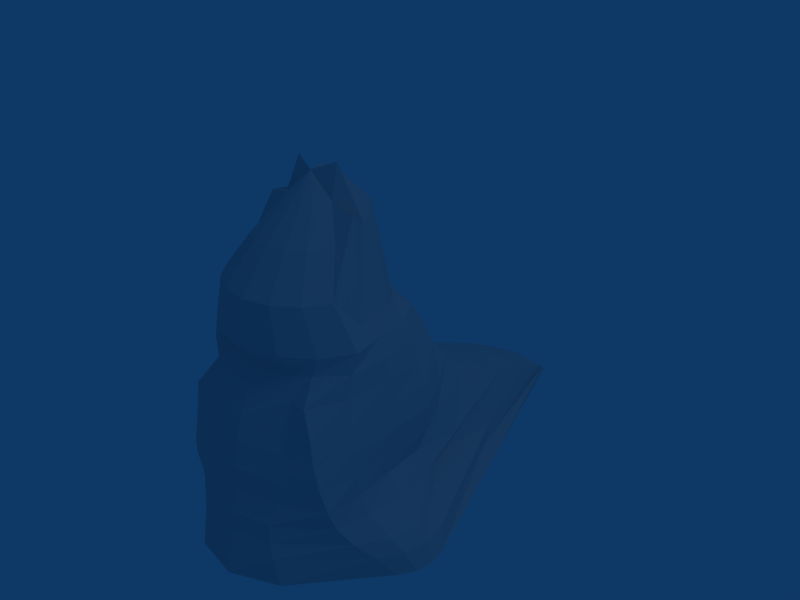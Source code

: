 # Source: Magma-Slug.blend  (saved by Blender 2.49.0; exported with 4.5.12 LTS)
import bpy
from mathutils import Matrix  # noqa: F401  (used for matrix-valued properties, if any)

bpy.ops.wm.read_factory_settings(use_empty=True)
scene = bpy.context.scene
scene.name = 'Scene'

# ---- collections
col_collection_1 = bpy.data.collections.new('Collection 1'); scene.collection.children.link(col_collection_1)

# ---- world
world_world = bpy.data.worlds.new('World'); scene.world = world_world
world_world.color = (0.05656, 0.2208, 0.4)
world_world.use_sun_shadow = False
world_world.sun_shadow_jitter_overblur = 0.0
world_world.cycles.sampling_method = 'MANUAL'
world_world.cycles.sample_map_resolution = 256

# ---- lights
light_spot = bpy.data.lights.new('Spot', 'POINT')
light_spot.transmission_factor = 0.0
light_spot.cutoff_distance = 30.0
light_spot.energy = 100.0
light_spot.shadow_buffer_clip_start = 1.001
light_spot.shadow_soft_size = 1.0
light_spot.shadow_maximum_resolution = 0.006
light_spot.use_absolute_resolution = True
light_spot.cycles.use_multiple_importance_sampling = False

# ---- meshes
me_sphere = bpy.data.meshes.new('Sphere')
me_sphere.from_pydata([(0.1951, 0.0, 1.606), (0.4448, 0.0, 1.365), (0.1802, 0.07466, -0.9808), (0.8597, 0.3977, -1.06), (0.8819, 0.3567, -0.8315), (0.8738, 0.3239, -0.7071), (0.8588, 0.3182, -0.5556), (0.7989, 0.3536, -0.3827), (0.7932, 0.3753, -0.1951), (0.7391, 0.3827, 5.96e-08), (0.6835, 0.3753, 0.1951), (0.6265, 0.3536, 0.3827), (0.5411, 0.3182, 0.5556), (0.6533, 0.2706, 0.7071), (0.6453, 0.2126, 1.07), (0.4156, 0.1464, 1.365), (0.1802, 0.07466, 1.606), (0.1379, 0.1379, 1.606), (0.3327, 0.2706, 1.365), (0.5249, 0.3928, 1.07), (0.5, 0.5, 0.7071), (0.5128, 0.4505, 0.5556), (0.6533, 0.5057, 0.3827), (0.6935, 0.5924, 0.1951), (0.7071, 0.6271, 5.96e-08), (0.6935, 0.6631, -0.1951), (0.6533, 0.6996, -0.3827), (0.5879, 0.7192, -0.5556), (0.5, 0.7911, -0.7071), (0.3928, 0.9069, -0.8315), (0.2706, 1.003, -1.008), (0.1379, 0.1379, -0.9808), (-1.247e-07, -3.01e-07, -1.0), (0.07466, 0.1802, -0.9808), (0.1464, 1.086, -1.008), (0.2126, 1.027, -0.8315), (0.2706, 0.9444, -0.7071), (0.3182, 0.7682, -0.5556), (0.3536, 0.7239, -0.3827), (0.3753, 0.7291, -0.1951), (0.3827, 0.7172, 5.96e-08), (0.3753, 0.6904, 0.1951), (0.3536, 0.6468, 0.3827), (0.3182, 0.6384, 0.5556), (0.2706, 0.6533, 0.7071), (0.3447, 0.5133, 1.07), (0.1464, 0.3536, 1.365), (0.07466, 0.1802, 1.606), (-1.005e-08, 0.1951, 1.606), (-7.806e-09, 0.3827, 1.549), (0.1321, 0.5556, 0.8315), (-1.998e-08, 0.6123, 0.7071), (-3.1e-10, 0.6698, 0.5556), (-2.41e-08, 0.7002, 0.3827), (-5.201e-08, 0.7221, 0.1951), (-3.226e-08, 0.7413, 5.96e-08), (-1.975e-08, 0.7221, -0.1951), (3.097e-08, 0.7002, -0.3827), (-3.1e-10, 0.8315, -0.5556), (-1.998e-08, 0.9982, -0.7071), (7.06e-09, 1.07, -0.8315), (-5.85e-09, 1.115, -1.008), (-1.282e-08, 0.1951, -0.9808), (-0.07466, 0.1802, -0.9808), (-0.1464, 1.086, -1.008), (-0.2126, 1.027, -0.8315), (-0.2706, 0.8731, -0.7071), (-0.3363, 0.7682, -0.5556), (-0.3536, 0.6765, -0.3827), (-0.3753, 0.7291, -0.1951), (-0.3827, 0.7468, 5.96e-08), (-0.3753, 0.7291, 0.1951), (-0.3536, 0.6765, 0.3827), (-0.3182, 0.6384, 0.5556), (-0.2706, 0.5977, 0.7071), (-0.2126, 0.5133, 0.8315), (-0.1464, 0.3536, 1.428), (-0.07466, 0.1802, 1.865), (-0.1379, 0.1379, 1.704), (-0.3063, 0.27, 1.514), (-0.3928, 0.3928, 0.8315), (-0.5, 0.4856, 0.7305), (-0.5879, 0.53, 0.5556), (-0.6533, 0.5555, 0.3827), (-0.6935, 0.5766, 0.1951), (-0.7071, 0.5946, 5.96e-08), (-0.6935, 0.5989, -0.1851), (-0.8465, 0.6533, -0.4945), (-0.7811, 0.5879, -0.6673), (-1.532, 0.5, -0.8189), (-1.425, 0.5397, -0.9432), (-1.303, 0.6821, -1.036), (-2.377, 0.1379, -1.014), (-2.419, 0.07466, -1.014), (-2.92, 0.1464, -1.036), (-2.777, 0.2126, -0.9432), (-2.621, 0.2706, -0.8189), (-2.312, 0.3182, -0.6673), (-1.878, 0.3536, -0.4945), (-1.307, 0.3753, -0.1951), (-1.058, 0.3827, 5.96e-08), (-0.9061, 0.3753, 0.1951), (-0.801, 0.3536, 0.3827), (-0.6871, 0.3182, 0.5556), (-0.5766, 0.2706, 0.7071), (-0.5133, 0.2126, 0.8315), (-0.3893, 0.1979, 1.514), (-0.1802, 0.07466, 1.768), (-0.1951, -1.123e-08, 1.712), (-0.4184, 0.1202, 1.514), (-0.5556, -1.103e-08, 0.8315), (-0.5877, -5.223e-08, 0.7071), (-0.6817, -5.034e-09, 0.5556), (-0.8241, -5.636e-08, 0.3827), (-0.9989, -5.674e-08, 0.1951), (-1.134, -1.417e-08, 5.96e-08), (-1.382, -5.674e-08, -0.1951), (-1.949, 2.624e-08, -0.4945), (-2.375, -5.034e-09, -0.6673), (-2.675, -5.223e-08, -0.8189), (-2.819, -6.707e-09, -0.9432), (-2.949, -8.212e-09, -1.036), (-2.434, -8.296e-09, -1.014), (-2.419, -0.07466, -1.014), (-2.92, -0.1464, -1.036), (-2.777, -0.2126, -0.9432), (-2.621, -0.2706, -0.8189), (-2.312, -0.3182, -0.6673), (-1.878, -0.3536, -0.4945), (-1.307, -0.3753, -0.1951), (-1.058, -0.3827, 5.96e-08), (-0.9242, -0.3753, 0.1951), (-0.7988, -0.3536, 0.3827), (-0.6693, -0.3182, 0.5556), (-0.5732, -0.2706, 0.7071), (-0.5133, -0.2126, 0.8315), (-0.4284, -0.0262, 1.514), (-0.1802, -0.07466, 1.768), (0.0, 0.0, 1.787), (-0.1379, -0.1379, 1.688), (-0.4253, -0.1504, 1.514), (-0.3928, -0.3928, 0.8315), (-0.5, -0.4635, 0.7071), (-0.5879, -0.5019, 0.5556), (-0.6533, -0.5347, 0.3827), (-0.6935, -0.5788, 0.1951), (-0.7071, -0.6172, 5.96e-08), (-0.6935, -0.6527, -0.1951), (-0.8465, -0.6561, -0.4945), (-0.7811, -0.6738, -0.6673), (-1.532, -0.5, -0.8189), (-1.425, -0.5903, -0.9432), (-1.303, -0.7537, -1.036), (-2.377, -0.1379, -1.014), (-0.07466, -0.1802, -0.9808), (-0.1464, -1.141, -0.9873), (-0.2126, -1.088, -0.8315), (-0.2706, -0.9618, -0.7071), (-0.3182, -0.8754, -0.5556), (-0.3536, -0.7655, -0.3827), (-0.3753, -0.7198, -0.1951), (-0.3827, -0.6823, 5.96e-08), (-0.3753, -0.6526, 0.1951), (-0.3536, -0.616, 0.3827), (-0.3182, -0.5862, 0.5556), (-0.2706, -0.5213, 0.7071), (-0.2126, -0.5133, 0.8315), (-0.132, -0.3624, 1.534), (-0.07466, -0.1802, 1.842), (2.048e-08, -0.1951, 1.606), (4.006e-08, -0.3827, 1.549), (0.1321, -0.5556, 1.07), (5.696e-08, -0.5969, 0.7071), (5.034e-09, -0.6154, 0.5556), (6.108e-08, -0.6598, 0.3827), (6.146e-08, -0.7167, 0.1951), (5.115e-08, -0.7359, 5.96e-08), (6.146e-08, -0.7647, -0.1951), (6.014e-09, -0.7784, -0.3827), (5.034e-09, -0.9088, -0.5556), (5.696e-08, -1.016, -0.7071), (2.388e-09, -1.11, -0.8315), (-8.312e-10, -1.17, -0.9873), (9.477e-09, -0.1951, -0.9808), (0.07466, -0.1802, -0.9808), (0.1464, -1.141, -0.9873), (0.2126, -1.068, -0.8315), (0.2706, -0.9618, -0.7071), (0.3182, -0.8455, -0.5556), (0.3536, -0.7813, -0.3827), (0.3753, -0.7059, -0.1951), (0.3827, -0.7012, 5.96e-08), (0.3753, -0.6471, 0.1951), (0.3536, -0.587, 0.3827), (0.3182, -0.5553, 0.5556), (0.2706, -0.5652, 0.7071), (0.3447, -0.5133, 1.07), (0.1464, -0.3536, 1.365), (0.07466, -0.1802, 1.606), (0.1379, -0.1379, 1.606), (0.3327, -0.2706, 1.365), (0.5249, -0.3928, 1.07), (0.5, -0.5, 0.7071), (0.5516, -0.4708, 0.5556), (0.5322, -0.4777, 0.3827), (0.6731, -0.5685, 0.1951), (0.6672, -0.6019, 5.96e-08), (0.6731, -0.6323, -0.1951), (0.6533, -0.6867, -0.3827), (0.5879, -0.7702, -0.5556), (0.5, -0.8428, -0.7071), (0.3928, -0.9473, -0.8315), (0.2706, -1.058, -0.9873), (0.1379, -0.1379, -0.9808), (0.1802, -0.07466, -0.9808), (0.9004, -0.387, -1.06), (0.9186, -0.3118, -0.8315), (0.8738, -0.2988, -0.7071), (0.8588, -0.2979, -0.5556), (0.7989, -0.3536, -0.3827), (0.7946, -0.3753, -0.1951), (0.7539, -0.3827, 5.96e-08), (0.6982, -0.3753, 0.1951), (0.6279, -0.3536, 0.3827), (0.5454, -0.3182, 0.5556), (0.6533, -0.2706, 0.7071), (0.6453, -0.2126, 1.07), (0.4156, -0.1464, 1.365), (0.1802, -0.07466, 1.606), (0.6876, 1.103e-08, 1.07), (0.7071, 6.168e-08, 0.7071), (0.5975, 5.034e-09, 0.5556), (0.6885, 6.581e-08, 0.3827), (0.7763, 9.844e-08, 0.1951), (0.8332, 6.06e-08, 5.96e-08), (0.8706, 9.844e-08, -0.1951), (0.8693, 6.581e-08, -0.3827), (0.9221, 5.034e-09, -0.5556), (0.9276, 6.168e-08, -0.7071), (0.9609, 3.465e-08, -0.8315), (1.002, 1.531e-09, -1.06), (0.1951, 1.754e-08, -0.9808)], [], [(32, 2, 241), (241, 2, 3, 240), (240, 3, 4, 239), (239, 4, 5, 238), (238, 5, 6, 237), (237, 6, 7, 236), (236, 7, 8, 235), (235, 8, 9, 234), (234, 9, 10, 233), (233, 10, 11, 232), (232, 11, 12, 231), (231, 12, 13, 230), (230, 13, 14, 229), (229, 14, 15, 1), (16, 0, 1, 15), (0, 16, 138), (16, 17, 138), (15, 18, 17, 16), (14, 19, 18, 15), (13, 20, 19, 14), (12, 21, 20, 13), (11, 22, 21, 12), (10, 23, 22, 11), (9, 24, 23, 10), (8, 25, 24, 9), (7, 26, 25, 8), (6, 27, 26, 7), (5, 28, 27, 6), (4, 29, 28, 5), (3, 30, 29, 4), (2, 31, 30, 3), (32, 31, 2), (32, 33, 31), (31, 33, 34, 30), (30, 34, 35, 29), (29, 35, 36, 28), (28, 36, 37, 27), (27, 37, 38, 26), (26, 38, 39, 25), (25, 39, 40, 24), (24, 40, 41, 23), (23, 41, 42, 22), (22, 42, 43, 21), (21, 43, 44, 20), (20, 44, 45, 19), (19, 45, 46, 18), (18, 46, 47, 17), (17, 47, 138), (47, 48, 138), (46, 49, 48, 47), (45, 50, 49, 46), (44, 51, 50, 45), (43, 52, 51, 44), (42, 53, 52, 43), (41, 54, 53, 42), (40, 55, 54, 41), (39, 56, 55, 40), (38, 57, 56, 39), (37, 58, 57, 38), (36, 59, 58, 37), (35, 60, 59, 36), (34, 61, 60, 35), (33, 62, 61, 34), (32, 62, 33), (32, 63, 62), (62, 63, 64, 61), (61, 64, 65, 60), (60, 65, 66, 59), (59, 66, 67, 58), (58, 67, 68, 57), (57, 68, 69, 56), (56, 69, 70, 55), (55, 70, 71, 54), (54, 71, 72, 53), (53, 72, 73, 52), (52, 73, 74, 51), (51, 74, 75, 50), (50, 75, 76, 49), (49, 76, 77, 48), (48, 77, 138), (77, 78, 138), (76, 79, 78, 77), (75, 80, 79, 76), (74, 81, 80, 75), (73, 82, 81, 74), (72, 83, 82, 73), (71, 84, 83, 72), (70, 85, 84, 71), (69, 86, 85, 70), (68, 87, 86, 69), (67, 88, 87, 68), (66, 89, 88, 67), (65, 90, 89, 66), (64, 91, 90, 65), (63, 92, 91, 64), (32, 92, 63), (32, 93, 92), (92, 93, 94, 91), (91, 94, 95, 90), (90, 95, 96, 89), (89, 96, 97, 88), (88, 97, 98, 87), (87, 98, 99, 86), (86, 99, 100, 85), (85, 100, 101, 84), (84, 101, 102, 83), (83, 102, 103, 82), (82, 103, 104, 81), (81, 104, 105, 80), (80, 105, 106, 79), (79, 106, 107, 78), (78, 107, 138), (107, 108, 138), (106, 109, 108, 107), (105, 110, 109, 106), (104, 111, 110, 105), (103, 112, 111, 104), (102, 113, 112, 103), (101, 114, 113, 102), (100, 115, 114, 101), (99, 116, 115, 100), (98, 117, 116, 99), (97, 118, 117, 98), (96, 119, 118, 97), (95, 120, 119, 96), (94, 121, 120, 95), (93, 122, 121, 94), (32, 122, 93), (32, 123, 122), (122, 123, 124, 121), (121, 124, 125, 120), (120, 125, 126, 119), (119, 126, 127, 118), (118, 127, 128, 117), (117, 128, 129, 116), (116, 129, 130, 115), (115, 130, 131, 114), (114, 131, 132, 113), (113, 132, 133, 112), (112, 133, 134, 111), (111, 134, 135, 110), (110, 135, 136, 109), (109, 136, 137, 108), (108, 137, 138), (137, 139, 138), (136, 140, 139, 137), (135, 141, 140, 136), (134, 142, 141, 135), (133, 143, 142, 134), (132, 144, 143, 133), (131, 145, 144, 132), (130, 146, 145, 131), (129, 147, 146, 130), (128, 148, 147, 129), (127, 149, 148, 128), (126, 150, 149, 127), (125, 151, 150, 126), (124, 152, 151, 125), (123, 153, 152, 124), (32, 153, 123), (32, 154, 153), (153, 154, 155, 152), (152, 155, 156, 151), (151, 156, 157, 150), (150, 157, 158, 149), (149, 158, 159, 148), (148, 159, 160, 147), (147, 160, 161, 146), (146, 161, 162, 145), (145, 162, 163, 144), (144, 163, 164, 143), (143, 164, 165, 142), (142, 165, 166, 141), (141, 166, 167, 140), (140, 167, 168, 139), (139, 168, 138), (168, 169, 138), (167, 170, 169, 168), (166, 171, 170, 167), (165, 172, 171, 166), (164, 173, 172, 165), (163, 174, 173, 164), (162, 175, 174, 163), (161, 176, 175, 162), (160, 177, 176, 161), (159, 178, 177, 160), (158, 179, 178, 159), (157, 180, 179, 158), (156, 181, 180, 157), (155, 182, 181, 156), (154, 183, 182, 155), (32, 183, 154), (32, 184, 183), (183, 184, 185, 182), (182, 185, 186, 181), (181, 186, 187, 180), (180, 187, 188, 179), (179, 188, 189, 178), (178, 189, 190, 177), (177, 190, 191, 176), (176, 191, 192, 175), (175, 192, 193, 174), (174, 193, 194, 173), (173, 194, 195, 172), (172, 195, 196, 171), (171, 196, 197, 170), (170, 197, 198, 169), (169, 198, 138), (198, 199, 138), (197, 200, 199, 198), (196, 201, 200, 197), (195, 202, 201, 196), (194, 203, 202, 195), (193, 204, 203, 194), (192, 205, 204, 193), (191, 206, 205, 192), (190, 207, 206, 191), (189, 208, 207, 190), (188, 209, 208, 189), (187, 210, 209, 188), (186, 211, 210, 187), (185, 212, 211, 186), (184, 213, 212, 185), (32, 213, 184), (32, 214, 213), (213, 214, 215, 212), (212, 215, 216, 211), (211, 216, 217, 210), (210, 217, 218, 209), (209, 218, 219, 208), (208, 219, 220, 207), (207, 220, 221, 206), (206, 221, 222, 205), (205, 222, 223, 204), (204, 223, 224, 203), (203, 224, 225, 202), (202, 225, 226, 201), (201, 226, 227, 200), (200, 227, 228, 199), (199, 228, 138), (228, 0, 138), (0, 228, 227, 1), (226, 229, 1, 227), (225, 230, 229, 226), (224, 231, 230, 225), (223, 232, 231, 224), (222, 233, 232, 223), (221, 234, 233, 222), (220, 235, 234, 221), (219, 236, 235, 220), (218, 237, 236, 219), (217, 238, 237, 218), (216, 239, 238, 217), (215, 240, 239, 216), (214, 241, 240, 215), (32, 241, 214)])
me_sphere.use_remesh_preserve_volume = False
me_sphere.use_remesh_preserve_attributes = False
me_sphere.use_mirror_vertex_groups = False
me_sphere.update()

# ---- objects
ob_sphere = bpy.data.objects.new('Sphere', me_sphere)
ob_lamp = bpy.data.objects.new('Lamp', light_spot)

# ---- transforms, parenting, visibility, modifiers, constraints
ob_sphere.location = (0.01312, 0.01312, 0.298)
ob_sphere.rotation_euler = (7.509e-09, -7.45e-09, 4.705)
ob_sphere.scale = (0.2307, 0.2307, 0.2307)
ob_sphere.lock_rotations_4d = False
ob_sphere.empty_display_type = 'ARROWS'
ob_sphere.lineart.crease_threshold = 0.0
_vg = ob_sphere.vertex_groups.new(name='Group')
ob_lamp.location = (4.076, 1.005, 5.904)
ob_lamp.rotation_euler = (0.6503, 0.05522, 1.866)
ob_lamp.lock_rotations_4d = False
ob_lamp.empty_display_type = 'ARROWS'
ob_lamp.color = (0.0, 0.0, 0.0, 0.0)
ob_lamp.lineart.crease_threshold = 0.0

# ---- collection membership
col_collection_1.objects.link(ob_sphere)
col_collection_1.objects.link(ob_lamp)

# ---- scene / render settings (as saved in the file)
scene.frame_start = 1; scene.frame_end = 250; scene.frame_set(1)
scene.render.engine = 'BLENDER_EEVEE_NEXT'
scene.render.image_settings.file_format = 'JPEG'
scene.render.image_settings.color_mode = 'RGB'
scene.render.image_settings.compression = 90
scene.render.resolution_x = 800
scene.render.resolution_y = 600
scene.render.pixel_aspect_x = 100.0
scene.render.pixel_aspect_y = 100.0
scene.render.fps = 25
scene.render.dither_intensity = 0.0
scene.render.use_compositing = False
scene.render.use_sequencer = False
scene.render.bake_margin = 2
scene.render.bake_bias = 0.0
scene.render.use_stamp_time = False
scene.render.use_stamp_date = False
scene.render.use_stamp_frame = False
scene.render.use_stamp_camera = False
scene.render.use_stamp_scene = False
scene.render.use_stamp_filename = False
scene.render.use_stamp_render_time = False
scene.render.stamp_font_size = 0
scene.cycles.use_denoising = False
scene.cycles.samples = 10
scene.cycles.sampling_pattern = 'TABULATED_SOBOL'
scene.cycles.light_sampling_threshold = 0.0
scene.cycles.use_adaptive_sampling = False
scene.cycles.use_light_tree = False
scene.cycles.blur_glossy = 0.0
scene.cycles.volume_bounces = 1
scene.cycles.pixel_filter_type = 'GAUSSIAN'
scene.cycles.sample_clamp_indirect = 0.0
scene.view_settings.view_transform = 'Raw'
bpy.context.view_layer.update()

# ---- added for rendering (the .blend has no active camera): camera
cam_auto = bpy.data.cameras.new('AutoCamera')
cam_auto.lens = 50.0
cam_auto.sensor_width = 36.0
cam_auto.clip_end = 1000.0
ob_auto_camera = bpy.data.objects.new('AutoCamera', cam_auto)
scene.collection.objects.link(ob_auto_camera)
ob_auto_camera.location = (1.17114, -1.15733, 1.32086)
ob_auto_camera.rotation_euler = (1.09748, -7.21219e-08, 0.694738)
scene.camera = ob_auto_camera
bpy.context.view_layer.update()
